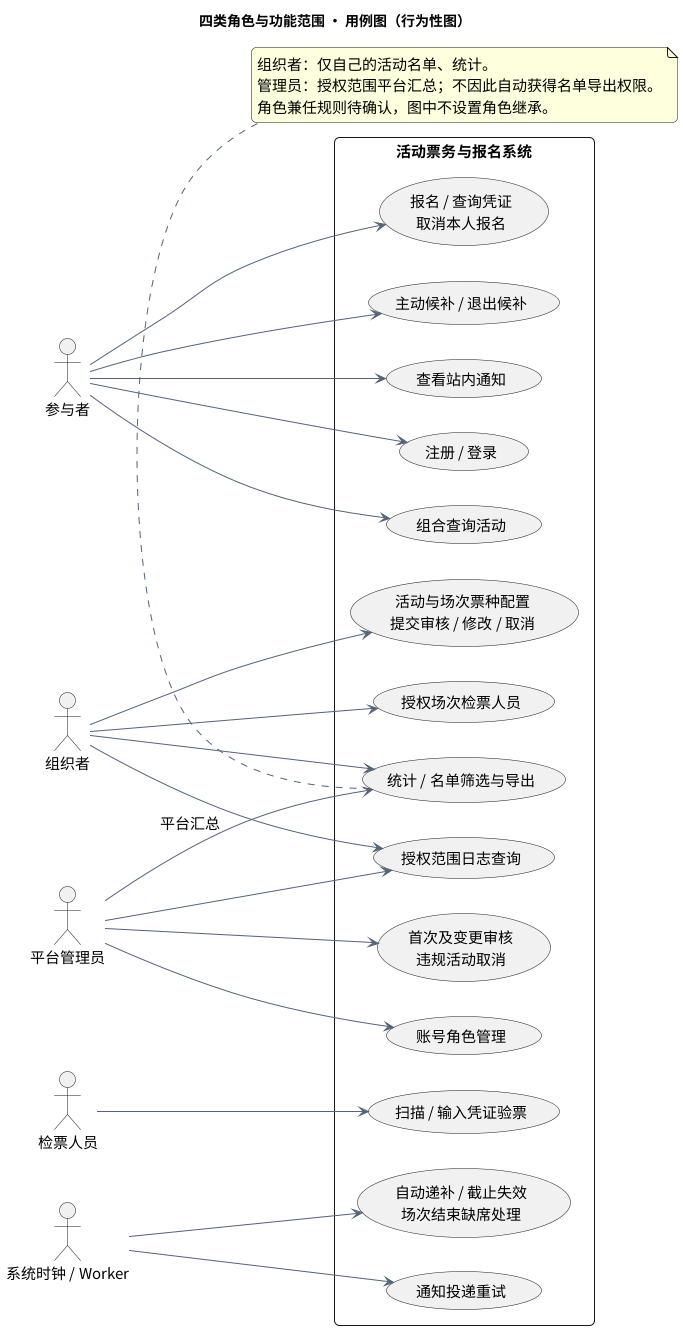

The diagram above was rendered by PlantUML. Its source (embedded in the PNG):
@startuml
skinparam defaultFontName Noto Sans CJK SC
skinparam defaultFontSize 15
skinparam shadowing false
skinparam backgroundColor #FFFFFF
skinparam ArrowColor #52637A
skinparam packageStyle rectangle
skinparam classBackgroundColor #EFF5FC
skinparam componentBackgroundColor #EFF5FC
skinparam stateBackgroundColor #EFF5FC
skinparam roundcorner 10
title 四类角色与功能范围 · 用例图（行为性图）
left to right direction
actor 参与者 as P
actor 组织者 as O
actor 检票人员 as C
actor 平台管理员 as A
actor "系统时钟 / Worker" as W
rectangle 活动票务与报名系统 {
usecase "注册 / 登录" as U1
usecase "组合查询活动" as U2
usecase "报名 / 查询凭证\n取消本人报名" as U3
usecase "主动候补 / 退出候补" as U4
usecase "查看站内通知" as U5
usecase "活动与场次票种配置\n提交审核 / 修改 / 取消" as U6
usecase "授权场次检票人员" as U7
usecase "统计 / 名单筛选与导出" as U8
usecase "扫描 / 输入凭证验票" as U9
usecase "首次及变更审核\n违规活动取消" as U10
usecase "账号角色管理" as U11
usecase "授权范围日志查询" as U12
usecase "自动递补 / 截止失效\n场次结束缺席处理" as U13
usecase "通知投递重试" as U14
}
P --> U1
P --> U2
P --> U3
P --> U4
P --> U5
O --> U6
O --> U7
O --> U8
O --> U12
C --> U9
A --> U10
A --> U11
A --> U8 : 平台汇总
A --> U12
W --> U13
W --> U14
note bottom of U8
组织者：仅自己的活动名单、统计。
管理员：授权范围平台汇总；不因此自动获得名单导出权限。
角色兼任规则待确认，图中不设置角色继承。
end note
@enduml